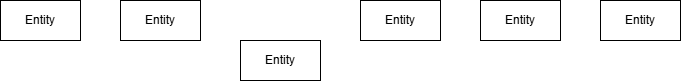

The diagram above was exported from draw.io. Its source (the exported page's mxGraphModel, read from the mxfile embedded in the PNG):
<mxGraphModel dx="874" dy="439" grid="1" gridSize="10" guides="1" tooltips="1" connect="1" arrows="1" fold="1" page="1" pageScale="1" pageWidth="850" pageHeight="1100" math="0" shadow="0" extFonts="Permanent Marker^https://fonts.googleapis.com/css?family=Permanent+Marker">
  <root>
    <mxCell id="0" />
    <mxCell id="1" parent="0" />
    <mxCell id="5_Xnrd868v6XL3rD7Dy1-1" value="Entity" style="whiteSpace=wrap;html=1;align=center;" parent="1" vertex="1">
      <mxGeometry x="80" y="40" width="80" height="40" as="geometry" />
    </mxCell>
    <mxCell id="5_Xnrd868v6XL3rD7Dy1-2" value="Entity" style="whiteSpace=wrap;html=1;align=center;" parent="1" vertex="1">
      <mxGeometry x="200" y="40" width="80" height="40" as="geometry" />
    </mxCell>
    <mxCell id="5_Xnrd868v6XL3rD7Dy1-3" value="Entity" style="whiteSpace=wrap;html=1;align=center;" parent="1" vertex="1">
      <mxGeometry x="320" y="80" width="80" height="40" as="geometry" />
    </mxCell>
    <mxCell id="5_Xnrd868v6XL3rD7Dy1-4" value="Entity" style="whiteSpace=wrap;html=1;align=center;" parent="1" vertex="1">
      <mxGeometry x="440" y="40" width="80" height="40" as="geometry" />
    </mxCell>
    <mxCell id="5_Xnrd868v6XL3rD7Dy1-5" value="Entity" style="whiteSpace=wrap;html=1;align=center;" parent="1" vertex="1">
      <mxGeometry x="560" y="40" width="80" height="40" as="geometry" />
    </mxCell>
    <mxCell id="5_Xnrd868v6XL3rD7Dy1-6" value="Entity" style="whiteSpace=wrap;html=1;align=center;" parent="1" vertex="1">
      <mxGeometry x="680" y="40" width="80" height="40" as="geometry" />
    </mxCell>
  </root>
</mxGraphModel>